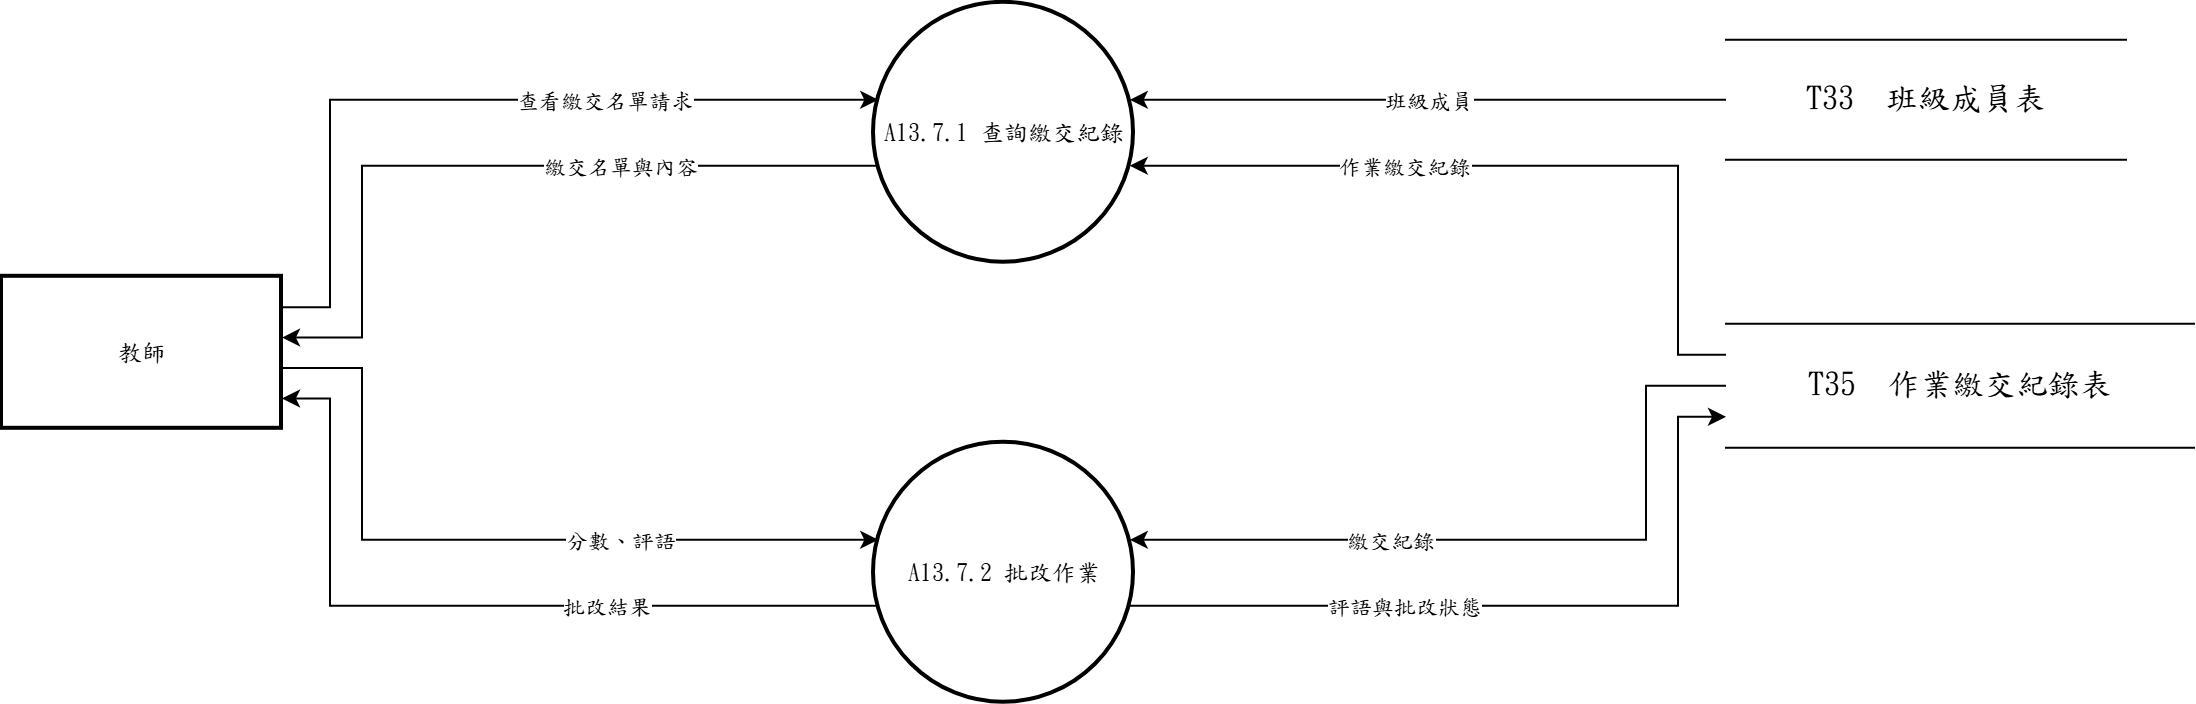

The diagram above was exported from draw.io. Its source (the exported page's mxGraphModel, read from the mxfile embedded in the PNG):
<mxGraphModel dx="1144" dy="624" grid="1" gridSize="10" guides="1" tooltips="1" connect="1" arrows="1" fold="1" page="1" pageScale="1" pageWidth="827" pageHeight="1169" math="0" shadow="0">
  <root>
    <mxCell id="0" />
    <mxCell id="1" parent="0" />
    <mxCell id="c1" parent="1" style="ellipse;aspect=fixed;strokeWidth=2;whiteSpace=wrap;html=1;fontFamily=標楷體;" value="A13.7.1 查詢繳交紀錄" vertex="1">
      <mxGeometry height="130" width="130" x="476" y="60" as="geometry" />
    </mxCell>
    <mxCell id="c2" parent="1" style="ellipse;aspect=fixed;strokeWidth=2;whiteSpace=wrap;html=1;fontFamily=標楷體;" value="A13.7.2 批改作業" vertex="1">
      <mxGeometry height="130" width="130" x="476" y="280" as="geometry" />
    </mxCell>
    <mxCell id="c3" parent="1" style="whiteSpace=wrap;strokeWidth=2;html=1;fontFamily=標楷體;" value="教師" vertex="1">
      <mxGeometry height="76" width="140" x="40" y="197" as="geometry" />
    </mxCell>
    <mxCell id="c4" parent="1" style="shape=partialRectangle;whiteSpace=wrap;html=1;left=0;right=0;fontFamily=標楷體;fontSize=16;" value="T33  班級成員表" vertex="1">
      <mxGeometry height="60" width="200" x="902" y="78.5" as="geometry" />
    </mxCell>
    <mxCell id="c5" parent="1" style="shape=partialRectangle;whiteSpace=wrap;html=1;left=0;right=0;fontFamily=標楷體;fontSize=16;" value="T35  作業繳交紀錄表" vertex="1">
      <mxGeometry height="62" width="234" x="902" y="220.5" as="geometry" />
    </mxCell>
    <mxCell id="c6" edge="1" parent="1" source="c3" style="edgeStyle=none;rounded=0;html=1;fontFamily=標楷體;endArrow=classic;exitX=1.0000;exitY=0.2000;exitDx=0;exitDy=0;exitPerimeter=0;entryX=0.0163;entryY=0.3733;entryDx=0;entryDy=0;entryPerimeter=0;" target="c1">
      <mxGeometry relative="1" as="geometry">
        <Array as="points">
          <mxPoint x="204" y="212.2" />
          <mxPoint x="204" y="108.5" />
        </Array>
      </mxGeometry>
    </mxCell>
    <mxCell id="c7" connectable="0" parent="c6" style="edgeLabel;html=1;align=center;verticalAlign=middle;resizable=0;points=[];fontFamily=標楷體;" value="查看繳交名單請求" vertex="1">
      <mxGeometry relative="1" x="0.318" as="geometry">
        <mxPoint as="offset" />
      </mxGeometry>
    </mxCell>
    <mxCell id="c8" edge="1" parent="1" source="c5" style="edgeStyle=none;rounded=0;html=1;fontFamily=標楷體;endArrow=classic;exitX=0.0000;exitY=0.2500;exitDx=0;exitDy=0;exitPerimeter=0;entryX=0.9837;entryY=0.6267;entryDx=0;entryDy=0;entryPerimeter=0;" target="c1">
      <mxGeometry relative="1" as="geometry">
        <Array as="points">
          <mxPoint x="878" y="236" />
          <mxPoint x="878" y="141.5" />
        </Array>
      </mxGeometry>
    </mxCell>
    <mxCell id="c9" connectable="0" parent="c8" style="edgeLabel;html=1;align=center;verticalAlign=middle;resizable=0;points=[];fontFamily=標楷體;" value="作業繳交紀錄" vertex="1">
      <mxGeometry relative="1" x="0.302" as="geometry">
        <mxPoint as="offset" />
      </mxGeometry>
    </mxCell>
    <mxCell id="c10" edge="1" parent="1" source="c4" style="edgeStyle=none;rounded=0;html=1;fontFamily=標楷體;endArrow=classic;exitX=0.0000;exitY=0.5000;exitDx=0;exitDy=0;exitPerimeter=0;entryX=0.9837;entryY=0.3733;entryDx=0;entryDy=0;entryPerimeter=0;" target="c1">
      <mxGeometry relative="1" as="geometry">
        <Array as="points" />
      </mxGeometry>
    </mxCell>
    <mxCell id="c11" connectable="0" parent="c10" style="edgeLabel;html=1;align=center;verticalAlign=middle;resizable=0;points=[];fontFamily=標楷體;" value="班級成員" vertex="1">
      <mxGeometry relative="1" as="geometry">
        <mxPoint as="offset" />
      </mxGeometry>
    </mxCell>
    <mxCell id="c12" edge="1" parent="1" source="c1" style="edgeStyle=none;rounded=0;html=1;fontFamily=標楷體;endArrow=classic;exitX=0.0163;exitY=0.6267;exitDx=0;exitDy=0;exitPerimeter=0;entryX=1.0000;entryY=0.4000;entryDx=0;entryDy=0;entryPerimeter=0;" target="c3">
      <mxGeometry relative="1" as="geometry">
        <Array as="points">
          <mxPoint x="220" y="141.5" />
          <mxPoint x="220" y="227.4" />
        </Array>
      </mxGeometry>
    </mxCell>
    <mxCell id="c13" connectable="0" parent="c12" style="edgeLabel;html=1;align=center;verticalAlign=middle;resizable=0;points=[];fontFamily=標楷體;" value="繳交名單與內容" vertex="1">
      <mxGeometry relative="1" x="-0.328" as="geometry">
        <mxPoint as="offset" />
      </mxGeometry>
    </mxCell>
    <mxCell id="c14" edge="1" parent="1" source="c3" style="edgeStyle=none;rounded=0;html=1;fontFamily=標楷體;endArrow=classic;exitX=1.0000;exitY=0.6000;exitDx=0;exitDy=0;exitPerimeter=0;entryX=0.0163;entryY=0.3733;entryDx=0;entryDy=0;entryPerimeter=0;" target="c2">
      <mxGeometry relative="1" as="geometry">
        <Array as="points">
          <mxPoint x="220" y="242.6" />
          <mxPoint x="220" y="328.5" />
        </Array>
      </mxGeometry>
    </mxCell>
    <mxCell id="c15" connectable="0" parent="c14" style="edgeLabel;html=1;align=center;verticalAlign=middle;resizable=0;points=[];fontFamily=標楷體;" value="分數、評語" vertex="1">
      <mxGeometry relative="1" x="0.328" as="geometry">
        <mxPoint as="offset" />
      </mxGeometry>
    </mxCell>
    <mxCell id="c16" edge="1" parent="1" source="c5" style="edgeStyle=none;rounded=0;html=1;fontFamily=標楷體;endArrow=classic;exitX=0.0000;exitY=0.5000;exitDx=0;exitDy=0;exitPerimeter=0;entryX=0.9837;entryY=0.3733;entryDx=0;entryDy=0;entryPerimeter=0;" target="c2">
      <mxGeometry relative="1" as="geometry">
        <Array as="points">
          <mxPoint x="862" y="251.5" />
          <mxPoint x="862" y="328.5" />
        </Array>
      </mxGeometry>
    </mxCell>
    <mxCell id="c17" connectable="0" parent="c16" style="edgeLabel;html=1;align=center;verticalAlign=middle;resizable=0;points=[];fontFamily=標楷體;" value="繳交紀錄" vertex="1">
      <mxGeometry relative="1" x="0.312" as="geometry">
        <mxPoint as="offset" />
      </mxGeometry>
    </mxCell>
    <mxCell id="c18" edge="1" parent="1" source="c2" style="edgeStyle=none;rounded=0;html=1;fontFamily=標楷體;endArrow=classic;exitX=0.0163;exitY=0.6267;exitDx=0;exitDy=0;exitPerimeter=0;entryX=1.0000;entryY=0.8000;entryDx=0;entryDy=0;entryPerimeter=0;" target="c3">
      <mxGeometry relative="1" as="geometry">
        <Array as="points">
          <mxPoint x="204" y="361.5" />
          <mxPoint x="204" y="257.8" />
        </Array>
      </mxGeometry>
    </mxCell>
    <mxCell id="c19" connectable="0" parent="c18" style="edgeLabel;html=1;align=center;verticalAlign=middle;resizable=0;points=[];fontFamily=標楷體;" value="批改結果" vertex="1">
      <mxGeometry relative="1" x="-0.318" as="geometry">
        <mxPoint as="offset" />
      </mxGeometry>
    </mxCell>
    <mxCell id="c20" edge="1" parent="1" source="c2" style="edgeStyle=none;rounded=0;html=1;fontFamily=標楷體;endArrow=classic;exitX=0.9837;exitY=0.6267;exitDx=0;exitDy=0;exitPerimeter=0;entryX=0.0000;entryY=0.7500;entryDx=0;entryDy=0;entryPerimeter=0;" target="c5">
      <mxGeometry relative="1" as="geometry">
        <Array as="points">
          <mxPoint x="878" y="361.5" />
          <mxPoint x="878" y="267" />
        </Array>
      </mxGeometry>
    </mxCell>
    <mxCell id="c21" connectable="0" parent="c20" style="edgeLabel;html=1;align=center;verticalAlign=middle;resizable=0;points=[];fontFamily=標楷體;" value="評語與批改狀態" vertex="1">
      <mxGeometry relative="1" x="-0.302" as="geometry">
        <mxPoint as="offset" />
      </mxGeometry>
    </mxCell>
  </root>
</mxGraphModel>